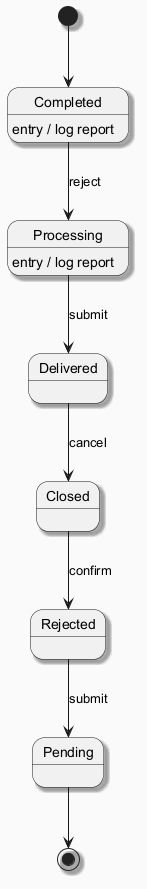

The diagram above was rendered by PlantUML. Its source (embedded in the PNG):
@startuml
skinparam backgroundColor #FAFAFA
skinparam classBackgroundColor #FFF3E0
skinparam classBorderColor #E65100
skinparam shadowing true
[*] --> Completed
Completed --> Processing : reject
Completed : entry / log report
Processing --> Delivered : submit
Processing : entry / log report
Delivered --> Closed : cancel
Closed --> Rejected : confirm
Rejected --> Pending : submit
Pending --> [*]
@enduml